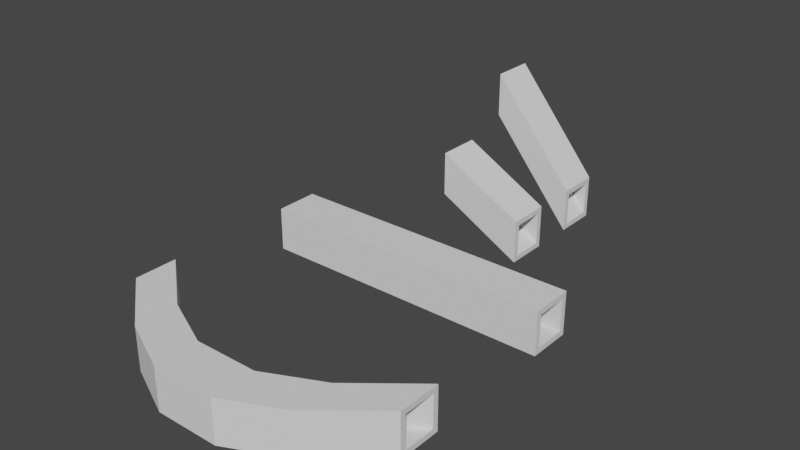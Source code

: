 # Source: Small_tube.blend  (saved by Blender 3.6.11; exported with 4.5.12 LTS)
import bpy
from mathutils import Matrix  # noqa: F401  (used for matrix-valued properties, if any)

bpy.ops.wm.read_factory_settings(use_empty=True)
scene = bpy.context.scene
scene.name = 'Scene'

# ---- collections
col_collection = bpy.data.collections.new('Collection'); scene.collection.children.link(col_collection)

# ---- world
world_world = bpy.data.worlds.new('World'); scene.world = world_world
world_world.use_nodes = True; world_world.node_tree.nodes.clear()
_N = world_world.node_tree.nodes; _L = world_world.node_tree.links
n0 = _N.new('ShaderNodeOutputWorld'); n0.name = 'World Output'; n0.location = (300, 300)
n1 = _N.new('ShaderNodeBackground'); n1.name = 'Background'; n1.location = (10, 300)
n1.inputs[0].default_value = (0.05088, 0.05088, 0.05088, 1.0)
_L.new(n1.outputs[0], n0.inputs[0])
n0.is_active_output = True
world_world.color = (0.05088, 0.05088, 0.05088)
world_world.use_sun_shadow = False
world_world.sun_shadow_jitter_overblur = 0.0

# ---- meshes
me_cube_001 = bpy.data.meshes.new('Cube.001')
me_cube_001.from_pydata([(-3.407, -0.373, -0.373), (-3.407, -0.373, 0.373), (-3.407, 0.373, -0.373), (-3.407, 0.373, 0.373), (3.407, -0.373, -0.373), (3.407, -0.373, 0.373), (3.407, 0.373, -0.373), (3.407, 0.373, 0.373), (-3.407, 0.5, -0.5), (-3.407, -0.5, -0.5), (-3.407, -0.5, 0.5), (-3.407, 0.5, 0.5), (3.407, 0.5, 0.5), (3.407, 0.5, -0.5), (3.407, -0.5, -0.5), (3.407, -0.5, 0.5)], [], [(7, 5, 1, 3), (8, 11, 12, 13), (6, 7, 3, 2), (14, 15, 10, 9), (8, 13, 14, 9), (12, 11, 10, 15), (0, 2, 8, 9), (1, 0, 9, 10), (3, 1, 10, 11), (2, 3, 11, 8), (7, 6, 13, 12), (6, 4, 14, 13), (5, 7, 12, 15), (4, 5, 15, 14), (5, 4, 0, 1), (4, 6, 2, 0)])
_uv = me_cube_001.uv_layers.new(name='UVMap')
_uv.uv.foreach_set('vector', [0.5933, 0.5317, 0.5933, 0.7183, 0.5933, 0.03175, 0.5933, 0.2183, 0.375, 0.25, 0.625, 0.25, 0.625, 0.5, 0.375, 0.5, 0.4067, 0.5317, 0.5933, 0.5317, 0.5933, 0.2183, 0.4067, 0.2183, 0.375, 0.75, 0.625, 0.75, 0.625, 1.0, 0.375, 1.0, 0.125, 0.5, 0.375, 0.5, 0.375, 0.75, 0.125, 0.75, 0.625, 0.5, 0.875, 0.5, 0.875, 0.75, 0.625, 0.75, 0.4067, 0.03175, 0.4067, 0.2183, 0.375, 0.25, 0.375, 0.0, 0.5933, 0.03175, 0.4067, 0.03175, 0.375, 0.0, 0.625, 0.0, 0.5933, 0.2183, 0.5933, 0.03175, 0.625, 0.0, 0.625, 0.25, 0.4067, 0.2183, 0.5933, 0.2183, 0.625, 0.25, 0.375, 0.25, 0.5933, 0.5317, 0.4067, 0.5317, 0.375, 0.5, 0.625, 0.5, 0.4067, 0.5317, 0.4067, 0.7183, 0.375, 0.75, 0.375, 0.5, 0.5933, 0.7183, 0.5933, 0.5317, 0.625, 0.5, 0.625, 0.75, 0.4067, 0.7183, 0.5933, 0.7183, 0.625, 0.75, 0.375, 0.75, 0.5933, 0.7183, 0.4067, 0.7183, 0.4067, 0.03175, 0.5933, 0.03175, 0.4067, 0.7183, 0.4067, 0.5317, 0.4067, 0.2183, 0.4067, 0.03175])
me_cube_001.update()
me_cube_002 = bpy.data.meshes.new('Cube.002')
me_cube_002.from_pydata([(-0.9842, -0.373, 0.7127), (-0.9842, -0.373, 1.459), (-0.9842, 0.373, 0.7127), (-0.9842, 0.373, 1.459), (0.9842, -0.373, -0.373), (0.9842, -0.373, 0.373), (0.9842, 0.373, -0.373), (0.9842, 0.373, 0.373), (-0.9842, 0.5, 0.5857), (-0.9842, -0.5, 0.5857), (-0.9842, -0.5, 1.586), (-0.9842, 0.5, 1.586), (0.9842, 0.5, 0.5), (0.9842, 0.5, -0.5), (0.9842, -0.5, -0.5), (0.9842, -0.5, 0.5)], [], [(7, 5, 1, 3), (8, 11, 12, 13), (6, 7, 3, 2), (14, 15, 10, 9), (8, 13, 14, 9), (12, 11, 10, 15), (0, 2, 8, 9), (1, 0, 9, 10), (3, 1, 10, 11), (2, 3, 11, 8), (7, 6, 13, 12), (6, 4, 14, 13), (5, 7, 12, 15), (4, 5, 15, 14), (5, 4, 0, 1), (4, 6, 2, 0)])
_uv = me_cube_002.uv_layers.new(name='UVMap')
_uv.uv.foreach_set('vector', [0.5933, 0.5317, 0.5933, 0.7183, 0.5933, 0.03175, 0.5933, 0.2183, 0.375, 0.25, 0.625, 0.25, 0.625, 0.5, 0.375, 0.5, 0.4067, 0.5317, 0.5933, 0.5317, 0.5933, 0.2183, 0.4067, 0.2183, 0.375, 0.75, 0.625, 0.75, 0.625, 1.0, 0.375, 1.0, 0.125, 0.5, 0.375, 0.5, 0.375, 0.75, 0.125, 0.75, 0.625, 0.5, 0.875, 0.5, 0.875, 0.75, 0.625, 0.75, 0.4067, 0.03175, 0.4067, 0.2183, 0.375, 0.25, 0.375, 0.0, 0.5933, 0.03175, 0.4067, 0.03175, 0.375, 0.0, 0.625, 0.0, 0.5933, 0.2183, 0.5933, 0.03175, 0.625, 0.0, 0.625, 0.25, 0.4067, 0.2183, 0.5933, 0.2183, 0.625, 0.25, 0.375, 0.25, 0.5933, 0.5317, 0.4067, 0.5317, 0.375, 0.5, 0.625, 0.5, 0.4067, 0.5317, 0.4067, 0.7183, 0.375, 0.75, 0.375, 0.5, 0.5933, 0.7183, 0.5933, 0.5317, 0.625, 0.5, 0.625, 0.75, 0.4067, 0.7183, 0.5933, 0.7183, 0.625, 0.75, 0.375, 0.75, 0.5933, 0.7183, 0.4067, 0.7183, 0.4067, 0.03175, 0.5933, 0.03175, 0.4067, 0.7183, 0.4067, 0.5317, 0.4067, 0.2183, 0.4067, 0.03175])
me_cube_002.update()
me_cube_003 = bpy.data.meshes.new('Cube.003')
me_cube_003.from_pydata([(-0.9842, -0.373, 2.015), (-0.9842, -0.373, 2.761), (-0.9842, 0.373, 2.015), (-0.9842, 0.373, 2.761), (0.9842, -0.373, -0.373), (0.9842, -0.373, 0.373), (0.9842, 0.373, -0.373), (0.9842, 0.373, 0.373), (-0.9842, 0.5, 1.888), (-0.9842, -0.5, 1.888), (-0.9842, -0.5, 2.888), (-0.9842, 0.5, 2.888), (0.9842, 0.5, 0.5), (0.9842, 0.5, -0.5), (0.9842, -0.5, -0.5), (0.9842, -0.5, 0.5)], [], [(7, 5, 1, 3), (8, 11, 12, 13), (6, 7, 3, 2), (14, 15, 10, 9), (8, 13, 14, 9), (12, 11, 10, 15), (0, 2, 8, 9), (1, 0, 9, 10), (3, 1, 10, 11), (2, 3, 11, 8), (7, 6, 13, 12), (6, 4, 14, 13), (5, 7, 12, 15), (4, 5, 15, 14), (5, 4, 0, 1), (4, 6, 2, 0)])
_uv = me_cube_003.uv_layers.new(name='UVMap')
_uv.uv.foreach_set('vector', [0.5933, 0.5317, 0.5933, 0.7183, 0.5933, 0.03175, 0.5933, 0.2183, 0.375, 0.25, 0.625, 0.25, 0.625, 0.5, 0.375, 0.5, 0.4067, 0.5317, 0.5933, 0.5317, 0.5933, 0.2183, 0.4067, 0.2183, 0.375, 0.75, 0.625, 0.75, 0.625, 1.0, 0.375, 1.0, 0.125, 0.5, 0.375, 0.5, 0.375, 0.75, 0.125, 0.75, 0.625, 0.5, 0.875, 0.5, 0.875, 0.75, 0.625, 0.75, 0.4067, 0.03175, 0.4067, 0.2183, 0.375, 0.25, 0.375, 0.0, 0.5933, 0.03175, 0.4067, 0.03175, 0.375, 0.0, 0.625, 0.0, 0.5933, 0.2183, 0.5933, 0.03175, 0.625, 0.0, 0.625, 0.25, 0.4067, 0.2183, 0.5933, 0.2183, 0.625, 0.25, 0.375, 0.25, 0.5933, 0.5317, 0.4067, 0.5317, 0.375, 0.5, 0.625, 0.5, 0.4067, 0.5317, 0.4067, 0.7183, 0.375, 0.75, 0.375, 0.5, 0.5933, 0.7183, 0.5933, 0.5317, 0.625, 0.5, 0.625, 0.75, 0.4067, 0.7183, 0.5933, 0.7183, 0.625, 0.75, 0.375, 0.75, 0.5933, 0.7183, 0.4067, 0.7183, 0.4067, 0.03175, 0.5933, 0.03175, 0.4067, 0.7183, 0.4067, 0.5317, 0.4067, 0.2183, 0.4067, 0.03175])
me_cube_003.update()
me_cube_004 = bpy.data.meshes.new('Cube.004')
me_cube_004.from_pydata([(-3.407, 0.5806, -0.373), (-3.407, 0.5806, 0.373), (-3.407, 1.327, -0.373), (-3.407, 1.327, 0.373), (3.407, 0.5806, -0.373), (3.407, 0.5806, 0.373), (3.407, 1.327, -0.373), (3.407, 1.327, 0.373), (-3.407, 1.454, -0.5), (-3.407, 0.4536, -0.5), (-3.407, 0.4536, 0.5), (-3.407, 1.454, 0.5), (3.407, 1.454, 0.5), (3.407, 1.454, -0.5), (3.407, 0.4536, -0.5), (3.407, 0.4536, 0.5), (-2.003, 0.3193, -0.5), (2.003, 0.3193, -0.5), (-0.7331, -0.273, -0.5), (0.7331, -0.273, -0.5), (2.003, 0.3193, 0.5), (-2.003, 0.3193, 0.5), (0.7331, -0.273, 0.5), (-0.7331, -0.273, 0.5), (2.003, -0.6807, -0.5), (-2.003, -0.6807, -0.5), (0.7331, -1.273, -0.5), (-0.7331, -1.273, -0.5), (-2.003, -0.6807, 0.5), (2.003, -0.6807, 0.5), (-0.7331, -1.273, 0.5), (0.7331, -1.273, 0.5), (2.003, 0.1923, -0.373), (-2.003, 0.1923, -0.373), (0.7331, -0.4, -0.373), (-0.7331, -0.4, -0.373), (2.003, 0.1923, 0.373), (-2.003, 0.1923, 0.373), (0.7331, -0.4, 0.373), (-0.7331, -0.4, 0.373), (-2.003, -0.5537, 0.373), (2.003, -0.5537, 0.373), (-0.7331, -1.146, 0.373), (0.7331, -1.146, 0.373), (-2.003, -0.5537, -0.373), (2.003, -0.5537, -0.373), (-0.7331, -1.146, -0.373), (0.7331, -1.146, -0.373)], [], [(7, 5, 41, 36), (12, 20, 29, 15), (37, 40, 1, 3), (6, 7, 36, 32), (8, 16, 25, 9), (14, 15, 29, 24), (0, 2, 8, 9), (1, 0, 9, 10), (3, 1, 10, 11), (2, 3, 11, 8), (7, 6, 13, 12), (6, 4, 14, 13), (5, 7, 12, 15), (4, 5, 15, 14), (5, 4, 45, 41), (4, 6, 32, 45), (21, 11, 10, 28), (17, 20, 12, 13), (25, 28, 10, 9), (17, 13, 14, 24), (33, 37, 3, 2), (44, 33, 2, 0), (40, 44, 0, 1), (21, 28, 30, 23), (23, 30, 31, 22), (22, 31, 29, 20), (17, 24, 26, 19), (19, 26, 27, 18), (18, 27, 25, 16), (28, 25, 27, 30), (30, 27, 26, 31), (31, 26, 24, 29), (20, 17, 19, 22), (22, 19, 18, 23), (23, 18, 16, 21), (33, 44, 46, 35), (35, 46, 47, 34), (34, 47, 45, 32), (44, 40, 42, 46), (46, 42, 43, 47), (47, 43, 41, 45), (37, 33, 35, 39), (39, 35, 34, 38), (38, 34, 32, 36), (40, 37, 39, 42), (42, 39, 38, 43), (43, 38, 36, 41), (8, 11, 21, 16)])
_uv = me_cube_004.uv_layers.new(name='UVMap')
_uv.uv.foreach_set('vector', [0.5933, 0.5317, 0.5933, 0.7183, 0.5933, 0.5768, 0.5933, 0.4672, 0.625, 0.5, 0.6765, 0.5, 0.6765, 0.75, 0.625, 0.75, 0.5933, 0.2828, 0.5933, 0.1732, 0.5933, 0.03175, 0.5933, 0.2183, 0.4067, 0.5317, 0.5933, 0.5317, 0.5933, 0.4672, 0.4067, 0.4672, 0.125, 0.5, 0.1765, 0.5, 0.1765, 0.75, 0.125, 0.75, 0.375, 0.75, 0.625, 0.75, 0.625, 0.8015, 0.375, 0.8015, 0.4067, 0.03175, 0.4067, 0.2183, 0.375, 0.25, 0.375, 0.0, 0.5933, 0.03175, 0.4067, 0.03175, 0.375, 0.0, 0.625, 0.0, 0.5933, 0.2183, 0.5933, 0.03175, 0.625, 0.0, 0.625, 0.25, 0.4067, 0.2183, 0.5933, 0.2183, 0.625, 0.25, 0.375, 0.25, 0.5933, 0.5317, 0.4067, 0.5317, 0.375, 0.5, 0.625, 0.5, 0.4067, 0.5317, 0.4067, 0.7183, 0.375, 0.75, 0.375, 0.5, 0.5933, 0.7183, 0.5933, 0.5317, 0.625, 0.5, 0.625, 0.75, 0.4067, 0.7183, 0.5933, 0.7183, 0.625, 0.75, 0.375, 0.75, 0.5933, 0.7183, 0.4067, 0.7183, 0.4067, 0.5768, 0.5933, 0.5768, 0.4067, 0.7183, 0.4067, 0.5317, 0.4067, 0.4672, 0.4067, 0.5768, 0.8235, 0.5, 0.875, 0.5, 0.875, 0.75, 0.8235, 0.75, 0.375, 0.4485, 0.625, 0.4485, 0.625, 0.5, 0.375, 0.5, 0.375, 0.9485, 0.625, 0.9485, 0.625, 1.0, 0.375, 1.0, 0.3235, 0.5, 0.375, 0.5, 0.375, 0.75, 0.3235, 0.75, 0.4067, 0.2828, 0.5933, 0.2828, 0.5933, 0.2183, 0.4067, 0.2183, 0.4067, 0.1732, 0.4067, 0.2828, 0.4067, 0.2183, 0.4067, 0.03175, 0.5933, 0.1732, 0.4067, 0.1732, 0.4067, 0.03175, 0.5933, 0.03175, 0.8235, 0.5, 0.8235, 0.75, 0.7769, 0.6416, 0.7769, 0.3916, 0.7769, 0.3916, 0.7769, 0.6416, 0.7231, 0.6416, 0.7231, 0.3916, 0.7231, 0.3916, 0.7231, 0.6416, 0.6765, 0.75, 0.6765, 0.5, 0.3235, 0.5, 0.3235, 0.75, 0.2769, 0.6416, 0.2769, 0.3916, 0.2769, 0.3916, 0.2769, 0.6416, 0.2231, 0.6416, 0.2231, 0.3916, 0.2231, 0.3916, 0.2231, 0.6416, 0.1765, 0.75, 0.1765, 0.5, 0.625, 0.9485, 0.375, 0.9485, 0.375, 0.9097, 0.625, 0.9097, 0.625, 0.9097, 0.375, 0.9097, 0.375, 0.8403, 0.625, 0.8403, 0.625, 0.8403, 0.375, 0.8403, 0.375, 0.8015, 0.625, 0.8015, 0.625, 0.4485, 0.375, 0.4485, 0.375, 0.4097, 0.625, 0.4097, 0.625, 0.4097, 0.375, 0.4097, 0.375, 0.3403, 0.625, 0.3403, 0.625, 0.3403, 0.375, 0.3403, 0.375, 0.3015, 0.625, 0.3015, 0.4067, 0.2828, 0.4067, 0.1732, 0.4067, 0.2998, 0.4067, 0.3582, 0.4067, 0.3582, 0.4067, 0.2998, 0.4067, 0.4502, 0.4067, 0.3918, 0.4067, 0.3918, 0.4067, 0.4502, 0.4067, 0.5768, 0.4067, 0.4672, 0.4067, 0.1732, 0.5933, 0.1732, 0.5933, 0.2998, 0.4067, 0.2998, 0.4067, 0.2998, 0.5933, 0.2998, 0.5933, 0.4502, 0.4067, 0.4502, 0.4067, 0.4502, 0.5933, 0.4502, 0.5933, 0.5768, 0.4067, 0.5768, 0.5933, 0.2828, 0.4067, 0.2828, 0.4067, 0.3582, 0.5933, 0.3582, 0.5933, 0.3582, 0.4067, 0.3582, 0.4067, 0.3918, 0.5933, 0.3918, 0.5933, 0.3918, 0.4067, 0.3918, 0.4067, 0.4672, 0.5933, 0.4672, 0.5933, 0.1732, 0.5933, 0.2828, 0.5933, 0.3582, 0.5933, 0.2998, 0.5933, 0.2998, 0.5933, 0.3582, 0.5933, 0.3918, 0.5933, 0.4502, 0.5933, 0.4502, 0.5933, 0.3918, 0.5933, 0.4672, 0.5933, 0.5768, 0.375, 0.25, 0.625, 0.25, 0.625, 0.3015, 0.375, 0.3015])
me_cube_004.update()

# ---- objects
ob_straight = bpy.data.objects.new('Straight', me_cube_001)
ob_less_inclined = bpy.data.objects.new('Less_inclined', me_cube_002)
ob_more_inclined = bpy.data.objects.new('More_inclined', me_cube_003)
ob_curved = bpy.data.objects.new('Curved', me_cube_004)

# ---- transforms, parenting, visibility, modifiers, constraints
ob_straight.location = (0.07657, -3.84, 0.4988)
ob_less_inclined.location = (0.07657, -1.032, 0.4988)
ob_more_inclined.location = (0.07657, 1.006, 0.4988)
ob_curved.location = (0.07657, -8.819, 0.4988)

# ---- collection membership
col_collection.objects.link(ob_straight)
col_collection.objects.link(ob_less_inclined)
col_collection.objects.link(ob_more_inclined)
col_collection.objects.link(ob_curved)

# ---- scene / render settings (as saved in the file)
scene.frame_start = 1; scene.frame_end = 250; scene.frame_set(1)
scene.render.engine = 'BLENDER_EEVEE_NEXT'
scene.cycles.sampling_pattern = 'TABULATED_SOBOL'
scene.view_settings.view_transform = 'Filmic'
bpy.context.view_layer.update()

# ---- added for rendering (the .blend has no active camera and no usable light): camera, sun
cam_auto = bpy.data.cameras.new('AutoCamera')
cam_auto.lens = 50.0
cam_auto.sensor_width = 36.0
cam_auto.clip_end = 1000.0
ob_auto_camera = bpy.data.objects.new('AutoCamera', cam_auto)
scene.collection.objects.link(ob_auto_camera)
ob_auto_camera.location = (12.9106, -19.6938, 11.9599)
ob_auto_camera.rotation_euler = (1.09748, -7.21219e-08, 0.694738)
scene.camera = ob_auto_camera
light_auto_sun = bpy.data.lights.new('AutoSun', 'SUN')
light_auto_sun.energy = 3.0
light_auto_sun.angle = 0.0523599
ob_auto_sun = bpy.data.objects.new('AutoSun', light_auto_sun)
scene.collection.objects.link(ob_auto_sun)
ob_auto_sun.rotation_euler = (0.872665, 0.174533, 0.523599)
bpy.context.view_layer.update()

